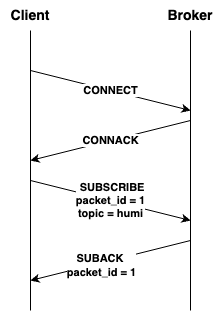

The diagram above was exported from draw.io. Its source (the exported page's mxGraphModel, read from the mxfile embedded in the PNG):
<mxGraphModel dx="1316" dy="1086" grid="1" gridSize="10" guides="1" tooltips="1" connect="1" arrows="1" fold="1" page="1" pageScale="1" pageWidth="827" pageHeight="1169" math="0" shadow="0">
  <root>
    <mxCell id="0" />
    <mxCell id="1" parent="0" />
    <mxCell id="DDMFNDUoCOwrifaEb03g-1" value="" style="endArrow=none;html=1;fontStyle=1" parent="1" edge="1">
      <mxGeometry width="50" height="50" relative="1" as="geometry">
        <mxPoint x="80" y="400" as="sourcePoint" />
        <mxPoint x="80" y="120" as="targetPoint" />
      </mxGeometry>
    </mxCell>
    <mxCell id="DDMFNDUoCOwrifaEb03g-2" value="" style="endArrow=none;html=1;fontStyle=1" parent="1" edge="1">
      <mxGeometry width="50" height="50" relative="1" as="geometry">
        <mxPoint x="240" y="400" as="sourcePoint" />
        <mxPoint x="240" y="120" as="targetPoint" />
      </mxGeometry>
    </mxCell>
    <mxCell id="DDMFNDUoCOwrifaEb03g-3" value="Client" style="text;html=1;align=center;verticalAlign=middle;whiteSpace=wrap;rounded=0;fontStyle=1;fontSize=14;" parent="1" vertex="1">
      <mxGeometry x="50" y="90" width="60" height="30" as="geometry" />
    </mxCell>
    <mxCell id="DDMFNDUoCOwrifaEb03g-4" value="Broker" style="text;html=1;align=center;verticalAlign=middle;whiteSpace=wrap;rounded=0;fontStyle=1;fontSize=14;" parent="1" vertex="1">
      <mxGeometry x="210" y="90" width="60" height="30" as="geometry" />
    </mxCell>
    <mxCell id="DDMFNDUoCOwrifaEb03g-5" value="&amp;nbsp;CONNECT&amp;nbsp;" style="endArrow=classic;html=1;fontStyle=1" parent="1" edge="1">
      <mxGeometry width="50" height="50" relative="1" as="geometry">
        <mxPoint x="80" y="160" as="sourcePoint" />
        <mxPoint x="240" y="200" as="targetPoint" />
      </mxGeometry>
    </mxCell>
    <mxCell id="DDMFNDUoCOwrifaEb03g-6" value="&amp;nbsp;CONNACK&amp;nbsp;" style="endArrow=classic;html=1;fontStyle=1" parent="1" edge="1">
      <mxGeometry width="50" height="50" relative="1" as="geometry">
        <mxPoint x="240" y="210" as="sourcePoint" />
        <mxPoint x="80" y="250" as="targetPoint" />
      </mxGeometry>
    </mxCell>
    <mxCell id="DDMFNDUoCOwrifaEb03g-7" value="&lt;span style=&quot;color: rgb(0, 0, 0);&quot;&gt;&amp;nbsp;SUBSCRIBE&lt;/span&gt;&lt;br style=&quot;scrollbar-color: light-dark(#e2e2e2, #4b4b4b)&lt;br/&gt;&#09;&#09;&#09;&#09;&#09;light-dark(#fbfbfb, var(--dark-panel-color));&quot;&gt;&lt;span style=&quot;color: rgb(0, 0, 0);&quot;&gt;packet_id = 1&lt;/span&gt;&lt;br style=&quot;scrollbar-color: light-dark(#e2e2e2, #4b4b4b)&lt;br/&gt;&#09;&#09;&#09;&#09;&#09;light-dark(#fbfbfb, var(--dark-panel-color));&quot;&gt;&lt;span style=&quot;color: rgb(0, 0, 0);&quot;&gt;topic = humi&lt;/span&gt;" style="endArrow=classic;html=1;fontStyle=1" parent="1" edge="1">
      <mxGeometry x="-0.0056" width="50" height="50" relative="1" as="geometry">
        <mxPoint x="80" y="270" as="sourcePoint" />
        <mxPoint x="240" y="310" as="targetPoint" />
        <mxPoint as="offset" />
      </mxGeometry>
    </mxCell>
    <mxCell id="DDMFNDUoCOwrifaEb03g-8" value="" style="endArrow=classic;html=1;fontStyle=1" parent="1" edge="1">
      <mxGeometry width="50" height="50" relative="1" as="geometry">
        <mxPoint x="240" y="330" as="sourcePoint" />
        <mxPoint x="80" y="370" as="targetPoint" />
      </mxGeometry>
    </mxCell>
    <mxCell id="DDMFNDUoCOwrifaEb03g-9" value="&lt;span style=&quot;color: rgb(0, 0, 0);&quot;&gt;SUBACK&amp;nbsp;&lt;/span&gt;&lt;br style=&quot;scrollbar-color: light-dark(#e2e2e2, #4b4b4b)&lt;br/&gt;&#09;&#09;&#09;&#09;&#09;light-dark(#fbfbfb, var(--dark-panel-color));&quot;&gt;&lt;span style=&quot;scrollbar-color: light-dark(#e2e2e2, #4b4b4b)&lt;br/&gt;&#09;&#09;&#09;&#09;&#09;light-dark(#fbfbfb, var(--dark-panel-color)); color: rgb(0, 0, 0);&quot;&gt;packet_id = 1&lt;/span&gt;" style="edgeLabel;html=1;align=center;verticalAlign=middle;resizable=0;points=[];fontStyle=1" parent="DDMFNDUoCOwrifaEb03g-8" vertex="1" connectable="0">
      <mxGeometry x="0.1308" y="2" relative="1" as="geometry">
        <mxPoint as="offset" />
      </mxGeometry>
    </mxCell>
  </root>
</mxGraphModel>